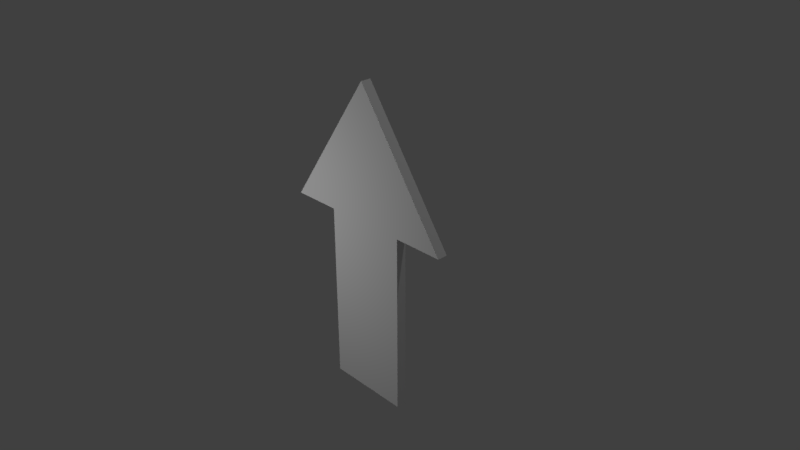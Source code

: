 # Source: arrow.blend  (saved by Blender 2.79.0; exported with 4.5.12 LTS)
import bpy
from mathutils import Matrix  # noqa: F401  (used for matrix-valued properties, if any)

bpy.ops.wm.read_factory_settings(use_empty=True)
scene = bpy.context.scene
scene.name = 'Scene'

# ---- collections
col_collection_1 = bpy.data.collections.new('Collection 1'); scene.collection.children.link(col_collection_1)

# ---- materials (node trees are filled in below, after node groups)
mat_arrow = bpy.data.materials.new('arrow')
mat_arrow.alpha_threshold = 0.0
mat_arrow.use_transparent_shadow = False
mat_arrow.roughness = 0.5

# ---- material node trees

# ---- world
world_world = bpy.data.worlds.new('World'); scene.world = world_world
world_world.color = (0.05088, 0.05088, 0.05088)
world_world.use_sun_shadow = False
world_world.sun_shadow_jitter_overblur = 0.0
world_world.cycles.sampling_method = 'MANUAL'

# ---- cameras
cam_camera = bpy.data.cameras.new('Camera')
cam_camera.clip_end = 100.0
cam_camera.lens = 35.0
cam_camera.sensor_width = 32.0
cam_camera.sensor_height = 18.0
cam_camera.ortho_scale = 7.314
cam_camera.dof.focus_distance = 0.0
cam_camera.dof.aperture_fstop = 128.0

# ---- lights
light_point = bpy.data.lights.new('Point', 'POINT')
light_point.transmission_factor = 0.0
light_point.energy = 100.0
light_point.shadow_buffer_clip_start = 0.5
light_point.shadow_soft_size = 0.1
light_point.shadow_maximum_resolution = 0.006
light_point.use_absolute_resolution = True
light_lamp = bpy.data.lights.new('Lamp', 'POINT')
light_lamp.transmission_factor = 0.0
light_lamp.cutoff_distance = 30.0
light_lamp.energy = 100.0
light_lamp.shadow_buffer_clip_start = 1.001
light_lamp.shadow_soft_size = 0.1
light_lamp.shadow_maximum_resolution = 0.006
light_lamp.use_absolute_resolution = True

# ---- meshes
me_arrow = bpy.data.meshes.new('arrow')
me_arrow.from_pydata([(-0.6, 0.08942, -2.074), (-0.6, -0.05407, -2.075), (-1.49e-08, 0.05206, 2.311), (-1.49e-08, -0.09143, 2.31), (0.6, 0.08942, -2.074), (0.6, -0.05407, -2.075), (-0.6, 0.06783, 0.4603), (-0.6, -0.07566, 0.4591), (0.6, 0.06783, 0.4603), (0.6, -0.07566, 0.4591), (1.3, 0.06783, 0.4603), (1.3, -0.07566, 0.4591), (-1.3, -0.07566, 0.4591), (-1.3, 0.06783, 0.4603)], [], [(7, 3, 12), (8, 9, 5, 4), (4, 5, 1, 0), (6, 8, 4, 0), (9, 7, 1, 5), (3, 7, 9), (2, 8, 6), (0, 1, 7, 6), (2, 3, 11, 10), (3, 9, 11), (8, 2, 10), (9, 8, 10, 11), (13, 12, 3, 2), (2, 6, 13), (6, 7, 12, 13)])
_uv = me_arrow.uv_layers.new(name='UVMap')
_uv.uv.foreach_set('vector', [0.65, 0.2836, 0.9999, 0.511, 0.5001, 0.4051, 0.7772, 0.4457, 0.7772, 0.2861, 0.1428, 0.08089, 0.09522, 0.1638, 0.09522, 0.1638, 0.1428, 0.08089, 0.05181, 0.1222, 6.675e-05, 6.675e-05, 0.9999, 0.3235, 0.7772, 0.4457, 0.09522, 0.1638, 6.675e-05, 6.675e-05, 0.7772, 0.2861, 0.7946, 0.403, 0.05181, 0.1222, 0.1428, 0.08089, 0.9999, 0.511, 0.65, 0.2836, 0.85, 0.1216, 0.0001011, 0.0001011, 0.35, 0.2275, 0.15, 0.3895, 6.675e-05, 6.675e-05, 0.05181, 0.1222, 0.7946, 0.403, 0.9999, 0.3235, 0.9999, 0.4719, 0.9128, 0.4545, 0.4481, 0.09165, 0.4204, 8.976e-05, 0.9999, 0.511, 0.85, 0.1216, 0.9999, 0.0001011, 0.35, 0.2275, 0.0001011, 0.0001011, 0.4999, 0.106, 0.4224, 0.3701, 0.3649, 0.3468, 0.4204, 8.976e-05, 0.4481, 0.09165, 0.3855, 0.8058, 0.4075, 0.753, 0.9128, 0.4545, 0.9999, 0.4719, 0.0001011, 0.0001011, 0.15, 0.3895, 0.0001011, 0.511, 0.3802, 0.6533, 0.4089, 0.6311, 0.4075, 0.753, 0.3855, 0.8058])
me_arrow.materials.append(mat_arrow)
me_arrow.use_remesh_preserve_volume = False
me_arrow.use_remesh_preserve_attributes = False
me_arrow.use_mirror_vertex_groups = False
me_arrow.update()

# ---- objects
ob_point = bpy.data.objects.new('Point', light_point)
ob_arrow = bpy.data.objects.new('arrow', me_arrow)
ob_lamp = bpy.data.objects.new('Lamp', light_lamp)
ob_camera = bpy.data.objects.new('Camera', cam_camera)

# ---- transforms, parenting, visibility, modifiers, constraints
ob_point.location = (-1.473, -3.077, 0.7223)
ob_point.lineart.crease_threshold = 0.0
ob_arrow.location = (0.0, 0.0, 0.0)
ob_arrow.rotation_euler = (-0.005876, -0.0, 0.0)
ob_arrow.lineart.crease_threshold = 0.0
ob_lamp.location = (4.076, 1.005, 5.904)
ob_lamp.rotation_euler = (0.6503, 0.05522, 1.866)
ob_lamp.lock_rotations_4d = False
ob_lamp.empty_display_type = 'ARROWS'
ob_lamp.color = (0.0, 0.0, 0.0, 0.0)
ob_lamp.lineart.crease_threshold = 0.0
ob_camera.location = (7.481, -6.508, 5.344)
ob_camera.rotation_euler = (1.109, 0.0, 0.8149)
ob_camera.lock_rotations_4d = False
ob_camera.empty_display_type = 'ARROWS'
ob_camera.color = (0.0, 0.0, 0.0, 0.0)
ob_camera.display_type = 'WIRE'
ob_camera.lineart.crease_threshold = 0.0

# ---- collection membership
col_collection_1.objects.link(ob_point)
col_collection_1.objects.link(ob_arrow)
col_collection_1.objects.link(ob_lamp)
col_collection_1.objects.link(ob_camera)

# ---- scene / render settings (as saved in the file)
scene.camera = ob_camera
scene.frame_start = 1; scene.frame_end = 250; scene.frame_set(1)
scene.render.engine = 'BLENDER_EEVEE_NEXT'
scene.render.resolution_percentage = 50
scene.render.dither_intensity = 0.0
scene.cycles.use_denoising = False
scene.cycles.samples = 128
scene.cycles.sampling_pattern = 'TABULATED_SOBOL'
scene.cycles.use_adaptive_sampling = False
scene.cycles.use_light_tree = False
scene.cycles.blur_glossy = 0.0
scene.cycles.sample_clamp_indirect = 0.0
scene.view_settings.view_transform = 'Standard'
bpy.context.view_layer.update()
